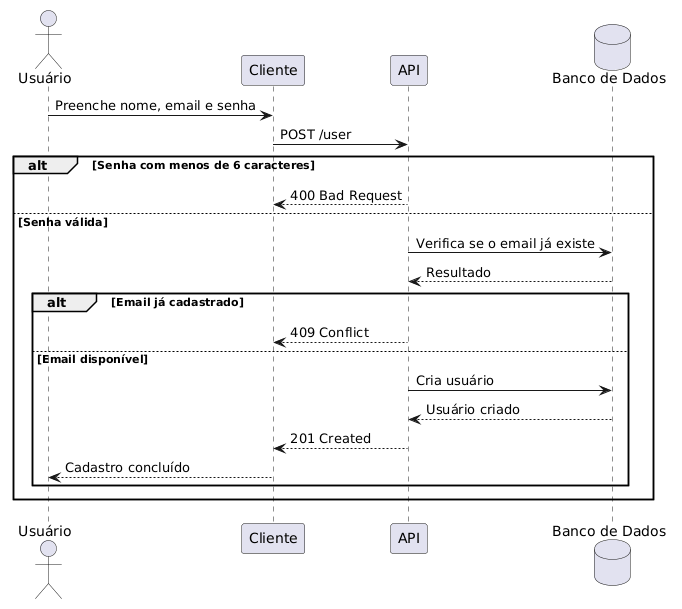

The diagram above was rendered by PlantUML. Its source (embedded in the PNG):
@startuml
actor "Usuário" as U
participant "Cliente" as C
participant "API" as API
database "Banco de Dados" as DB

U -> C: Preenche nome, email e senha
C -> API: POST /user
alt Senha com menos de 6 caracteres
    API --> C: 400 Bad Request
else Senha válida
    API -> DB: Verifica se o email já existe
    DB --> API: Resultado
    alt Email já cadastrado
        API --> C: 409 Conflict
    else Email disponível
        API -> DB: Cria usuário
        DB --> API: Usuário criado
        API --> C: 201 Created
        C --> U: Cadastro concluído
    end
end
@enduml